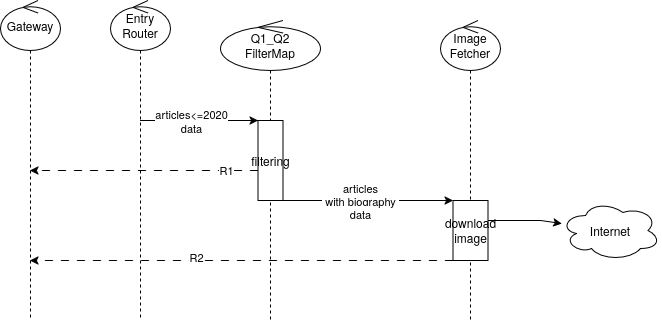

The diagram above was exported from draw.io. Its source (the exported page's mxGraphModel, read from the mxfile embedded in the PNG):
<mxGraphModel dx="1078" dy="718" grid="1" gridSize="10" guides="1" tooltips="1" connect="1" arrows="1" fold="1" page="1" pageScale="1" pageWidth="827" pageHeight="1169" math="0" shadow="0">
  <root>
    <mxCell id="0" />
    <mxCell id="1" parent="0" />
    <mxCell id="qAZmRZxVQKjGn0WwdG1E-1" edge="1" parent="1" source="qAZmRZxVQKjGn0WwdG1E-4" style="edgeStyle=sequenceEdgeStyle;rounded=0;orthogonalLoop=1;jettySize=auto;html=1;libavoidRouting=0;curved=0;" target="qAZmRZxVQKjGn0WwdG1E-6">
      <mxGeometry relative="1" as="geometry">
        <Array as="points">
          <mxPoint x="422.5" y="210" />
        </Array>
      </mxGeometry>
    </mxCell>
    <mxCell id="qAZmRZxVQKjGn0WwdG1E-2" connectable="0" parent="qAZmRZxVQKjGn0WwdG1E-1" style="edgeLabel;html=1;align=center;verticalAlign=middle;resizable=0;points=[];" value="articles&lt;div&gt;&amp;nbsp;with&amp;nbsp;&lt;span style=&quot;background-color: light-dark(#ffffff, var(--ge-dark-color, #121212)); color: light-dark(rgb(0, 0, 0), rgb(255, 255, 255));&quot;&gt;biography&amp;nbsp;&lt;/span&gt;&lt;/div&gt;&lt;div&gt;&lt;span style=&quot;background-color: light-dark(#ffffff, var(--ge-dark-color, #121212)); color: light-dark(rgb(0, 0, 0), rgb(255, 255, 255));&quot;&gt;data&lt;/span&gt;&lt;/div&gt;" vertex="1">
      <mxGeometry relative="1" x="-0.3309" y="-2" as="geometry">
        <mxPoint x="20" y="-2" as="offset" />
      </mxGeometry>
    </mxCell>
    <mxCell id="gfveuIBRO3tjvdwpgvNE-3" edge="1" parent="1" source="qAZmRZxVQKjGn0WwdG1E-4" style="edgeStyle=sequenceEdgeStyle;rounded=0;orthogonalLoop=1;jettySize=auto;html=1;libavoidRouting=0;curved=0;dashed=1;dashPattern=8 8;" target="WzBgDe94s4B5e1UF1VpL-2">
      <mxGeometry relative="1" x="-0.7456" as="geometry">
        <Array as="points">
          <mxPoint x="163.5" y="180" />
        </Array>
        <mxPoint x="220" y="180" as="targetPoint" />
      </mxGeometry>
    </mxCell>
    <mxCell id="gfveuIBRO3tjvdwpgvNE-4" connectable="0" parent="gfveuIBRO3tjvdwpgvNE-3" style="edgeLabel;html=1;align=center;verticalAlign=middle;resizable=0;points=[];" value="R1" vertex="1">
      <mxGeometry relative="1" x="-0.7193" y="-1" as="geometry">
        <mxPoint as="offset" />
      </mxGeometry>
    </mxCell>
    <mxCell id="qAZmRZxVQKjGn0WwdG1E-3" parent="1" style="shape=umlLifeline;perimeter=lifelinePerimeter;whiteSpace=wrap;html=1;container=1;dropTarget=0;collapsible=0;recursiveResize=0;outlineConnect=0;portConstraint=eastwest;newEdgeStyle={&quot;edgeStyle&quot;:&quot;sequenceEdgeStyle&quot;,&quot;libavoidRouting&quot;:0,&quot;curved&quot;:0,&quot;rounded&quot;:0};participant=umlControl;size=50;" value="Q1_Q2&lt;div&gt;FilterMap&lt;/div&gt;" vertex="1">
      <mxGeometry height="300" width="100" x="240" y="30" as="geometry" />
    </mxCell>
    <mxCell id="gfveuIBRO3tjvdwpgvNE-1" edge="1" parent="qAZmRZxVQKjGn0WwdG1E-3" source="qAZmRZxVQKjGn0WwdG1E-4" style="edgeStyle=sequenceEdgeStyle;rounded=0;orthogonalLoop=1;jettySize=auto;html=1;libavoidRouting=0;curved=0;">
      <mxGeometry relative="1" x="0.583" as="geometry">
        <Array as="points">
          <mxPoint x="-80" y="100" />
        </Array>
        <mxPoint x="37.5" y="100" as="targetPoint" />
      </mxGeometry>
    </mxCell>
    <mxCell id="gfveuIBRO3tjvdwpgvNE-2" connectable="0" parent="gfveuIBRO3tjvdwpgvNE-1" style="edgeLabel;html=1;align=center;verticalAlign=middle;resizable=0;points=[];" value="articles&amp;lt;=2020&lt;div&gt;data&lt;/div&gt;" vertex="1">
      <mxGeometry relative="1" x="0.5149" y="-1" as="geometry">
        <mxPoint x="-10" y="-1" as="offset" />
      </mxGeometry>
    </mxCell>
    <mxCell id="qAZmRZxVQKjGn0WwdG1E-4" parent="qAZmRZxVQKjGn0WwdG1E-3" style="html=1;points=[[0,0,0,0,5],[0,1,0,0,-5],[1,0,0,0,5],[1,1,0,0,-5]];perimeter=orthogonalPerimeter;outlineConnect=0;targetShapes=umlLifeline;portConstraint=eastwest;newEdgeStyle={&quot;edgeStyle&quot;:&quot;sequenceEdgeStyle&quot;,&quot;libavoidRouting&quot;:0,&quot;curved&quot;:0,&quot;rounded&quot;:0};" value="filtering" vertex="1">
      <mxGeometry height="80" width="25" x="37.5" y="100" as="geometry" />
    </mxCell>
    <mxCell id="qAZmRZxVQKjGn0WwdG1E-8" edge="1" parent="1" source="qAZmRZxVQKjGn0WwdG1E-6" style="edgeStyle=sequenceEdgeStyle;rounded=0;orthogonalLoop=1;jettySize=auto;html=1;libavoidRouting=0;curved=0;dashed=1;dashPattern=8 8;" target="WzBgDe94s4B5e1UF1VpL-2">
      <mxGeometry relative="1" x="-0.3469" as="geometry">
        <Array as="points">
          <mxPoint x="296" y="270" />
        </Array>
        <mxPoint x="220" y="270" as="targetPoint" />
      </mxGeometry>
    </mxCell>
    <mxCell id="qAZmRZxVQKjGn0WwdG1E-9" connectable="0" parent="qAZmRZxVQKjGn0WwdG1E-8" style="edgeLabel;html=1;align=center;verticalAlign=middle;resizable=0;points=[];" value="R2" vertex="1">
      <mxGeometry relative="1" x="0.2211" y="-4" as="geometry">
        <mxPoint x="1" as="offset" />
      </mxGeometry>
    </mxCell>
    <mxCell id="gfveuIBRO3tjvdwpgvNE-9" edge="1" parent="1" source="qAZmRZxVQKjGn0WwdG1E-6" style="edgeStyle=sequenceEdgeStyle;rounded=0;orthogonalLoop=1;jettySize=auto;html=1;libavoidRouting=0;curved=0;">
      <mxGeometry relative="1" x="0.5514" as="geometry">
        <Array as="points">
          <mxPoint x="507.5" y="260" />
        </Array>
        <mxPoint x="507.5" y="260" as="targetPoint" />
      </mxGeometry>
    </mxCell>
    <mxCell id="qAZmRZxVQKjGn0WwdG1E-5" parent="1" style="shape=umlLifeline;perimeter=lifelinePerimeter;whiteSpace=wrap;html=1;container=1;dropTarget=0;collapsible=0;recursiveResize=0;outlineConnect=0;portConstraint=eastwest;newEdgeStyle={&quot;edgeStyle&quot;:&quot;sequenceEdgeStyle&quot;,&quot;libavoidRouting&quot;:0,&quot;curved&quot;:0,&quot;rounded&quot;:0};participant=umlControl;size=50;" value="Image&lt;div&gt;Fetcher&lt;/div&gt;" vertex="1">
      <mxGeometry height="300" width="60" x="460" y="30" as="geometry" />
    </mxCell>
    <mxCell id="qAZmRZxVQKjGn0WwdG1E-6" parent="qAZmRZxVQKjGn0WwdG1E-5" style="html=1;points=[[0,0,0,0,5],[0,1,0,0,-5],[1,0,0,0,5],[1,1,0,0,-5]];perimeter=orthogonalPerimeter;outlineConnect=0;targetShapes=umlLifeline;portConstraint=eastwest;newEdgeStyle={&quot;edgeStyle&quot;:&quot;sequenceEdgeStyle&quot;,&quot;libavoidRouting&quot;:0,&quot;curved&quot;:0,&quot;rounded&quot;:0};" value="download&lt;div&gt;image&lt;/div&gt;" vertex="1">
      <mxGeometry height="60" width="35" x="12.5" y="180" as="geometry" />
    </mxCell>
    <mxCell id="gfveuIBRO3tjvdwpgvNE-5" parent="1" style="ellipse;shape=cloud;whiteSpace=wrap;html=1;align=center;" value="Internet" vertex="1">
      <mxGeometry height="60" width="100" x="580" y="210" as="geometry" />
    </mxCell>
    <mxCell id="gfveuIBRO3tjvdwpgvNE-6" edge="1" parent="1" source="qAZmRZxVQKjGn0WwdG1E-6" style="edgeStyle=sequenceEdgeStyle;rounded=0;orthogonalLoop=1;jettySize=auto;html=1;libavoidRouting=0;curved=0;" target="gfveuIBRO3tjvdwpgvNE-5">
      <mxGeometry relative="1" as="geometry">
        <Array as="points">
          <mxPoint x="544.4298446328658" y="230" />
        </Array>
      </mxGeometry>
    </mxCell>
    <mxCell id="WzBgDe94s4B5e1UF1VpL-1" parent="1" style="shape=umlLifeline;perimeter=lifelinePerimeter;whiteSpace=wrap;html=1;container=1;dropTarget=0;collapsible=0;recursiveResize=0;outlineConnect=0;portConstraint=eastwest;newEdgeStyle={&quot;edgeStyle&quot;:&quot;sequenceEdgeStyle&quot;,&quot;libavoidRouting&quot;:0,&quot;curved&quot;:0,&quot;rounded&quot;:0};participant=umlControl;size=50;" value="Entry Router" vertex="1">
      <mxGeometry height="320" width="60" x="130" y="10" as="geometry" />
    </mxCell>
    <mxCell id="WzBgDe94s4B5e1UF1VpL-2" parent="1" style="shape=umlLifeline;perimeter=lifelinePerimeter;whiteSpace=wrap;html=1;container=1;dropTarget=0;collapsible=0;recursiveResize=0;outlineConnect=0;portConstraint=eastwest;newEdgeStyle={&quot;edgeStyle&quot;:&quot;sequenceEdgeStyle&quot;,&quot;libavoidRouting&quot;:0,&quot;curved&quot;:0,&quot;rounded&quot;:0};participant=umlControl;size=50;" value="Gateway" vertex="1">
      <mxGeometry height="320" width="60" x="20" y="10" as="geometry" />
    </mxCell>
  </root>
</mxGraphModel>